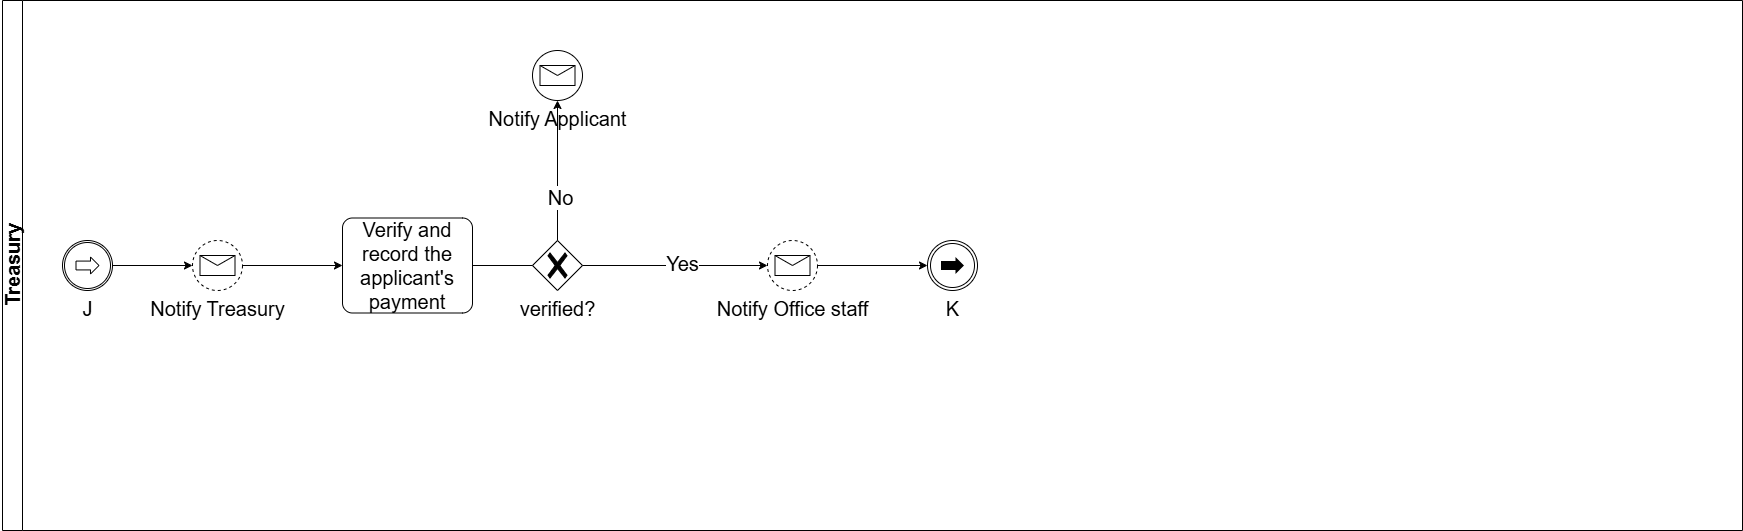

The diagram above was exported from draw.io. Its source (the exported page's mxGraphModel, read from the mxfile embedded in the PNG):
<mxGraphModel dx="1042" dy="626" grid="1" gridSize="10" guides="1" tooltips="1" connect="1" arrows="1" fold="1" page="1" pageScale="1" pageWidth="1169" pageHeight="827" math="0" shadow="0">
  <root>
    <mxCell id="0" />
    <mxCell id="1" parent="0" />
    <mxCell id="Sp3wx-MxJs6xWdcW7aQB-1" value="Treasury" style="swimlane;startSize=20;horizontal=0;html=1;fontSize=20;" vertex="1" parent="1">
      <mxGeometry x="320" y="330" width="1740" height="530" as="geometry" />
    </mxCell>
    <mxCell id="Sp3wx-MxJs6xWdcW7aQB-2" value="J" style="points=[[0.145,0.145,0],[0.5,0,0],[0.855,0.145,0],[1,0.5,0],[0.855,0.855,0],[0.5,1,0],[0.145,0.855,0],[0,0.5,0]];shape=mxgraph.bpmn.event;html=1;verticalLabelPosition=bottom;labelBackgroundColor=#ffffff;verticalAlign=top;align=center;perimeter=ellipsePerimeter;outlineConnect=0;aspect=fixed;outline=catching;symbol=link;fontSize=20;" vertex="1" parent="Sp3wx-MxJs6xWdcW7aQB-1">
      <mxGeometry x="60" y="240" width="50" height="50" as="geometry" />
    </mxCell>
    <mxCell id="Sp3wx-MxJs6xWdcW7aQB-3" value="Verify and record the applicant's payment" style="points=[[0.25,0,0],[0.5,0,0],[0.75,0,0],[1,0.25,0],[1,0.5,0],[1,0.75,0],[0.75,1,0],[0.5,1,0],[0.25,1,0],[0,0.75,0],[0,0.5,0],[0,0.25,0]];shape=mxgraph.bpmn.task2;whiteSpace=wrap;rectStyle=rounded;size=10;html=1;container=1;expand=0;collapsible=0;taskMarker=abstract;fontSize=20;" vertex="1" parent="Sp3wx-MxJs6xWdcW7aQB-1">
      <mxGeometry x="340" y="217.5" width="130" height="95" as="geometry" />
    </mxCell>
    <mxCell id="Sp3wx-MxJs6xWdcW7aQB-4" value="K" style="points=[[0.145,0.145,0],[0.5,0,0],[0.855,0.145,0],[1,0.5,0],[0.855,0.855,0],[0.5,1,0],[0.145,0.855,0],[0,0.5,0]];shape=mxgraph.bpmn.event;html=1;verticalLabelPosition=bottom;labelBackgroundColor=#ffffff;verticalAlign=top;align=center;perimeter=ellipsePerimeter;outlineConnect=0;aspect=fixed;outline=throwing;symbol=link;fontSize=20;" vertex="1" parent="Sp3wx-MxJs6xWdcW7aQB-1">
      <mxGeometry x="925" y="240" width="50" height="50" as="geometry" />
    </mxCell>
    <mxCell id="Sp3wx-MxJs6xWdcW7aQB-5" value="Notify Treasury" style="points=[[0.145,0.145,0],[0.5,0,0],[0.855,0.145,0],[1,0.5,0],[0.855,0.855,0],[0.5,1,0],[0.145,0.855,0],[0,0.5,0]];shape=mxgraph.bpmn.event;html=1;verticalLabelPosition=bottom;labelBackgroundColor=#ffffff;verticalAlign=top;align=center;perimeter=ellipsePerimeter;outlineConnect=0;aspect=fixed;outline=eventNonint;symbol=message;fontSize=20;" vertex="1" parent="Sp3wx-MxJs6xWdcW7aQB-1">
      <mxGeometry x="190" y="240" width="50" height="50" as="geometry" />
    </mxCell>
    <mxCell id="Sp3wx-MxJs6xWdcW7aQB-6" style="edgeStyle=orthogonalEdgeStyle;rounded=0;orthogonalLoop=1;jettySize=auto;html=1;entryX=0;entryY=0.5;entryDx=0;entryDy=0;entryPerimeter=0;fontSize=20;" edge="1" parent="Sp3wx-MxJs6xWdcW7aQB-1" source="Sp3wx-MxJs6xWdcW7aQB-2" target="Sp3wx-MxJs6xWdcW7aQB-5">
      <mxGeometry relative="1" as="geometry" />
    </mxCell>
    <mxCell id="Sp3wx-MxJs6xWdcW7aQB-7" style="edgeStyle=orthogonalEdgeStyle;rounded=0;orthogonalLoop=1;jettySize=auto;html=1;entryX=0;entryY=0.5;entryDx=0;entryDy=0;entryPerimeter=0;fontSize=20;" edge="1" parent="Sp3wx-MxJs6xWdcW7aQB-1" source="Sp3wx-MxJs6xWdcW7aQB-5" target="Sp3wx-MxJs6xWdcW7aQB-3">
      <mxGeometry relative="1" as="geometry" />
    </mxCell>
    <mxCell id="Sp3wx-MxJs6xWdcW7aQB-8" style="edgeStyle=orthogonalEdgeStyle;rounded=0;orthogonalLoop=1;jettySize=auto;html=1;fontSize=20;" edge="1" parent="Sp3wx-MxJs6xWdcW7aQB-1" source="Sp3wx-MxJs6xWdcW7aQB-9" target="Sp3wx-MxJs6xWdcW7aQB-4">
      <mxGeometry relative="1" as="geometry" />
    </mxCell>
    <mxCell id="Sp3wx-MxJs6xWdcW7aQB-9" value="Notify Office staff" style="points=[[0.145,0.145,0],[0.5,0,0],[0.855,0.145,0],[1,0.5,0],[0.855,0.855,0],[0.5,1,0],[0.145,0.855,0],[0,0.5,0]];shape=mxgraph.bpmn.event;html=1;verticalLabelPosition=bottom;labelBackgroundColor=#ffffff;verticalAlign=top;align=center;perimeter=ellipsePerimeter;outlineConnect=0;aspect=fixed;outline=eventNonint;symbol=message;fontSize=20;" vertex="1" parent="Sp3wx-MxJs6xWdcW7aQB-1">
      <mxGeometry x="765" y="240" width="50" height="50" as="geometry" />
    </mxCell>
    <mxCell id="Sp3wx-MxJs6xWdcW7aQB-10" style="edgeStyle=orthogonalEdgeStyle;rounded=0;orthogonalLoop=1;jettySize=auto;html=1;entryX=0;entryY=0.5;entryDx=0;entryDy=0;entryPerimeter=0;fontSize=20;" edge="1" parent="Sp3wx-MxJs6xWdcW7aQB-1" source="Sp3wx-MxJs6xWdcW7aQB-3" target="Sp3wx-MxJs6xWdcW7aQB-9">
      <mxGeometry relative="1" as="geometry" />
    </mxCell>
    <mxCell id="Sp3wx-MxJs6xWdcW7aQB-11" value="&lt;font style=&quot;font-size: 20px;&quot;&gt;Yes&lt;/font&gt;" style="edgeLabel;html=1;align=center;verticalAlign=middle;resizable=0;points=[];" vertex="1" connectable="0" parent="Sp3wx-MxJs6xWdcW7aQB-10">
      <mxGeometry x="0.4137" y="3" relative="1" as="geometry">
        <mxPoint as="offset" />
      </mxGeometry>
    </mxCell>
    <mxCell id="Sp3wx-MxJs6xWdcW7aQB-12" value="&lt;font style=&quot;font-size: 20px;&quot;&gt;verified?&lt;/font&gt;" style="points=[[0.25,0.25,0],[0.5,0,0],[0.75,0.25,0],[1,0.5,0],[0.75,0.75,0],[0.5,1,0],[0.25,0.75,0],[0,0.5,0]];shape=mxgraph.bpmn.gateway2;html=1;verticalLabelPosition=bottom;labelBackgroundColor=#ffffff;verticalAlign=top;align=center;perimeter=rhombusPerimeter;outlineConnect=0;outline=none;symbol=none;gwType=exclusive;" vertex="1" parent="Sp3wx-MxJs6xWdcW7aQB-1">
      <mxGeometry x="530" y="240" width="50" height="50" as="geometry" />
    </mxCell>
    <mxCell id="Sp3wx-MxJs6xWdcW7aQB-13" value="&lt;font style=&quot;font-size: 20px;&quot;&gt;Notify Applicant&lt;/font&gt;" style="points=[[0.145,0.145,0],[0.5,0,0],[0.855,0.145,0],[1,0.5,0],[0.855,0.855,0],[0.5,1,0],[0.145,0.855,0],[0,0.5,0]];shape=mxgraph.bpmn.event;html=1;verticalLabelPosition=bottom;labelBackgroundColor=#ffffff;verticalAlign=top;align=center;perimeter=ellipsePerimeter;outlineConnect=0;aspect=fixed;outline=standard;symbol=message;" vertex="1" parent="Sp3wx-MxJs6xWdcW7aQB-1">
      <mxGeometry x="530" y="50" width="50" height="50" as="geometry" />
    </mxCell>
    <mxCell id="Sp3wx-MxJs6xWdcW7aQB-14" style="edgeStyle=orthogonalEdgeStyle;rounded=0;orthogonalLoop=1;jettySize=auto;html=1;entryX=0.5;entryY=1;entryDx=0;entryDy=0;entryPerimeter=0;" edge="1" parent="Sp3wx-MxJs6xWdcW7aQB-1" source="Sp3wx-MxJs6xWdcW7aQB-12" target="Sp3wx-MxJs6xWdcW7aQB-13">
      <mxGeometry relative="1" as="geometry" />
    </mxCell>
    <mxCell id="Sp3wx-MxJs6xWdcW7aQB-15" value="&lt;font style=&quot;font-size: 20px;&quot;&gt;No&lt;/font&gt;" style="edgeLabel;html=1;align=center;verticalAlign=middle;resizable=0;points=[];" vertex="1" connectable="0" parent="Sp3wx-MxJs6xWdcW7aQB-14">
      <mxGeometry x="-0.3679" y="-2" relative="1" as="geometry">
        <mxPoint as="offset" />
      </mxGeometry>
    </mxCell>
  </root>
</mxGraphModel>